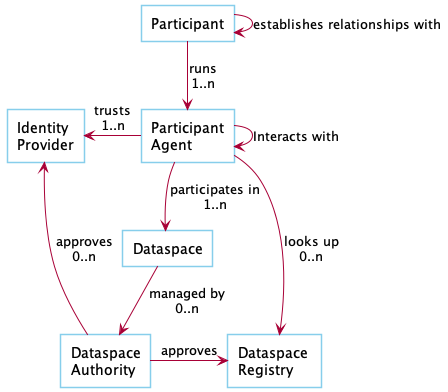

The diagram above was rendered by PlantUML. Its source (embedded in the PNG):
@startuml

!pragma layout smetana

skinParam NoteBackgroundColor WhiteSmoke
skinParam NoteFontColor Black
skinParam ParticipantBackgroundColor WhiteSmoke
skinParam ActorBackgroundColor WhiteSmoke
skinParam AgentBackgroundColor White
skinParam AgentBorderColor SkyBlue
skinparam shadowing false

!define ConsumerColor f8f2ff
!define ProviderColor d9edff
!define WarningColor Business
!define LeadColor Technology

agent Participant
agent PA as "Participant\nAgent"
agent IDP as "Identity\nProvider"
agent Dataspace
agent DataspaceAuthority as "Dataspace\nAuthority"
agent Registry as "Dataspace \nRegistry"

Participant -down-> PA : runs\n1..n
Participant --> Participant : establishes relationships with
PA --> PA: Interacts with
PA -left-> IDP : trusts\n1..n
PA --> Dataspace : participates in\n1..n
PA --> Registry : looks up\n0..n
Dataspace --> DataspaceAuthority : managed by\n0..n
DataspaceAuthority -right-> Registry : approves
DataspaceAuthority -up-> IDP: approves\n0..n

@enduml